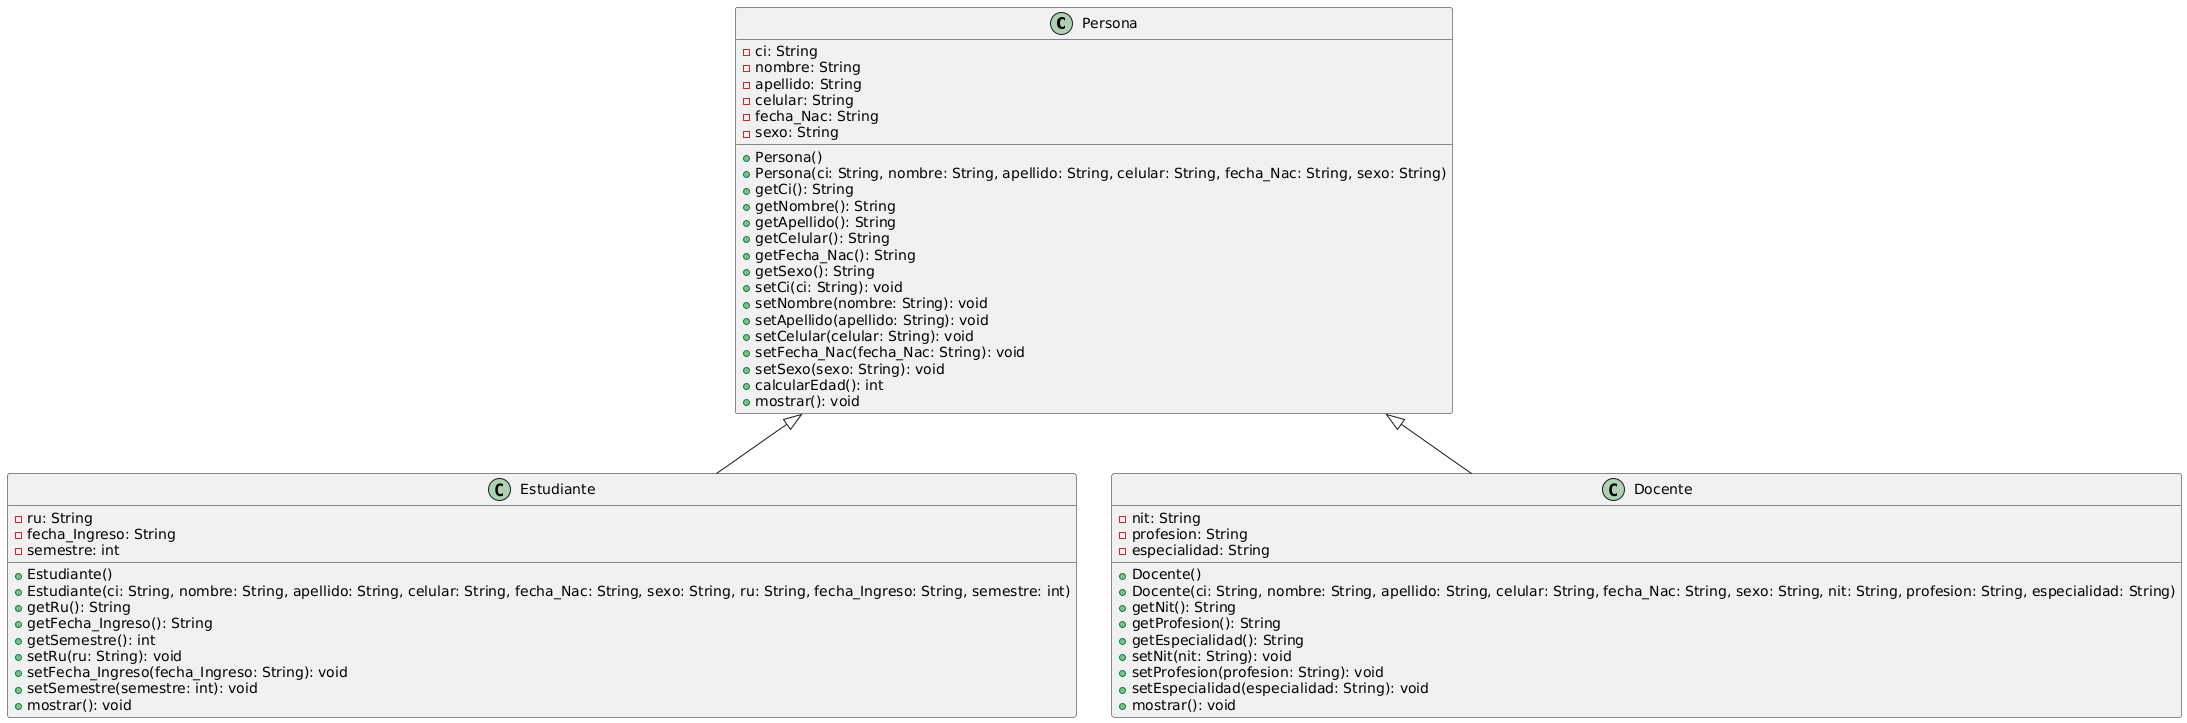

The diagram above was rendered by PlantUML. Its source (embedded in the PNG):
@startuml
class Persona {
  - ci: String
  - nombre: String
  - apellido: String
  - celular: String
  - fecha_Nac: String
  - sexo: String
  
  + Persona()
  + Persona(ci: String, nombre: String, apellido: String, celular: String, fecha_Nac: String, sexo: String)
  + getCi(): String
  + getNombre(): String
  + getApellido(): String
  + getCelular(): String
  + getFecha_Nac(): String
  + getSexo(): String
  + setCi(ci: String): void
  + setNombre(nombre: String): void
  + setApellido(apellido: String): void
  + setCelular(celular: String): void
  + setFecha_Nac(fecha_Nac: String): void
  + setSexo(sexo: String): void
  + calcularEdad(): int
  + mostrar(): void
}

class Estudiante {
  - ru: String
  - fecha_Ingreso: String
  - semestre: int
  
  + Estudiante()
  + Estudiante(ci: String, nombre: String, apellido: String, celular: String, fecha_Nac: String, sexo: String, ru: String, fecha_Ingreso: String, semestre: int)
  + getRu(): String
  + getFecha_Ingreso(): String
  + getSemestre(): int
  + setRu(ru: String): void
  + setFecha_Ingreso(fecha_Ingreso: String): void
  + setSemestre(semestre: int): void
  + mostrar(): void
}

class Docente {
  - nit: String
  - profesion: String
  - especialidad: String
  
  + Docente()
  + Docente(ci: String, nombre: String, apellido: String, celular: String, fecha_Nac: String, sexo: String, nit: String, profesion: String, especialidad: String)
  + getNit(): String
  + getProfesion(): String
  + getEspecialidad(): String
  + setNit(nit: String): void
  + setProfesion(profesion: String): void
  + setEspecialidad(especialidad: String): void
  + mostrar(): void
}

Persona <|-- Estudiante
Persona <|-- Docente
@enduml